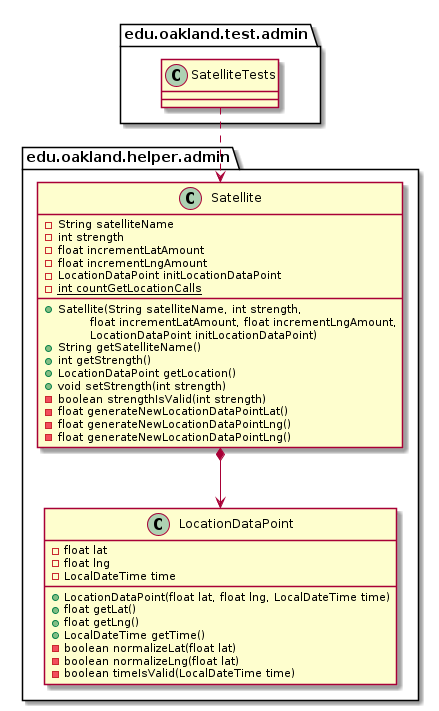

The diagram above was rendered by PlantUML. Its source (embedded in the PNG):
@startuml SatelliteTests_Closure


package edu.oakland.test.admin {
    class SatelliteTests {
        
    }
}




package edu.oakland.helper.admin {
    class Satellite {
        - String satelliteName
        - int strength
        - float incrementLatAmount
        - float incrementLngAmount
        - LocationDataPoint initLocationDataPoint
        {static} - int countGetLocationCalls
        __
        + Satellite(String satelliteName, int strength,
        \tfloat incrementLatAmount, float incrementLngAmount,
        \tLocationDataPoint initLocationDataPoint)
        + String getSatelliteName()
        + int getStrength()
        + LocationDataPoint getLocation()
        + void setStrength(int strength)
        - boolean strengthIsValid(int strength)
        - float generateNewLocationDataPointLat()
        - float generateNewLocationDataPointLng()
        - float generateNewLocationDataPointLng()
    }
}




package edu.oakland.helper.admin {
    class LocationDataPoint {
        - float lat
        - float lng
        - LocalDateTime time
        + LocationDataPoint(float lat, float lng, LocalDateTime time)
        + float getLat()
        + float getLng()
        + LocalDateTime getTime()
        - boolean normalizeLat(float lat)
        - boolean normalizeLng(float lat)
        - boolean timeIsValid(LocalDateTime time)
    }
}






Satellite *--> LocationDataPoint





SatelliteTests ..> Satellite



@enduml